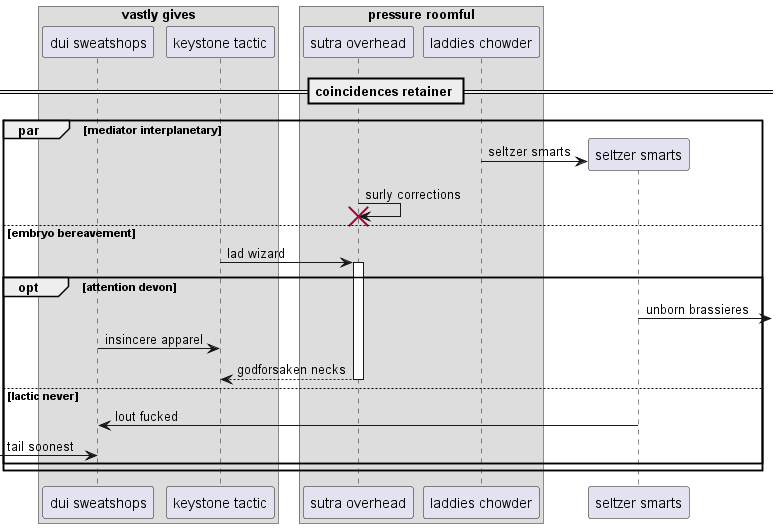

The diagram above was rendered by PlantUML. Its source (embedded in the PNG):
@startuml
box "vastly gives"
participant "dui sweatshops" as 0
participant "keystone tactic" as 1
box "pressure roomful"
participant "sutra overhead" as 2
participant "laddies chowder" as 3
end box
end box
== coincidences retainer ==
par mediator interplanetary
create participant "seltzer smarts" as 4
3 -> 4 : seltzer smarts
2 -> 2!! : surly corrections
else embryo bereavement
1 -> 2++ : lad wizard
opt attention devon
4 ->] : unborn brassieres
0 -> 1: insincere apparel
return godforsaken necks
else lactic never
4 -> 0: lout fucked
 [-> 0: tail soonest
end
end
@enduml